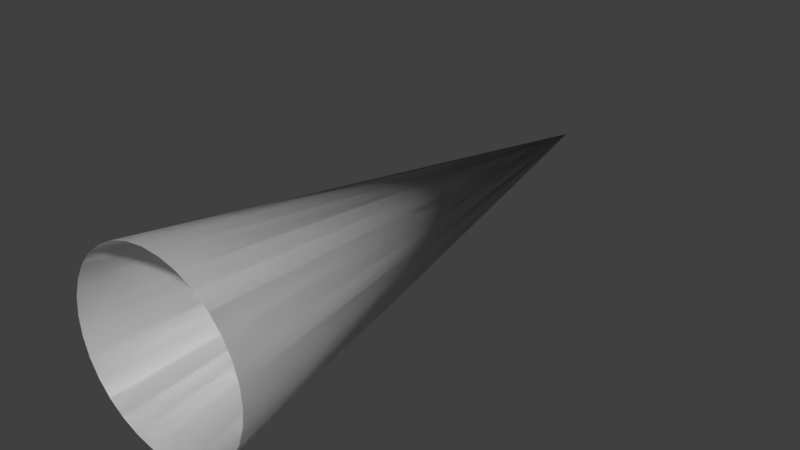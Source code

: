 # Source: Scanner_Beam_001.blend  (saved by Blender 2.77.0; exported with 4.5.12 LTS)
import bpy
from mathutils import Matrix  # noqa: F401  (used for matrix-valued properties, if any)

bpy.ops.wm.read_factory_settings(use_empty=True)
scene = bpy.context.scene
scene.name = 'Scene'

# ---- collections
col_collection_1 = bpy.data.collections.new('Collection 1'); scene.collection.children.link(col_collection_1)

# ---- materials (node trees are filled in below, after node groups)
mat_scanner_beam = bpy.data.materials.new('Scanner Beam')
mat_scanner_beam.alpha_threshold = 0.0
mat_scanner_beam.use_transparent_shadow = False
mat_scanner_beam.roughness = 0.5

# ---- material node trees

# ---- world
world_world = bpy.data.worlds.new('World'); scene.world = world_world
world_world.color = (0.05088, 0.05088, 0.05088)
world_world.use_sun_shadow = False
world_world.sun_shadow_jitter_overblur = 0.0
world_world.cycles.sampling_method = 'MANUAL'

# ---- meshes
me_cone = bpy.data.meshes.new('Cone')
me_cone.from_pydata([(3.331e-15, -30.0, -5.0), (0.9755, -30.0, -4.904), (1.913, -30.0, -4.619), (2.778, -30.0, -4.157), (3.536, -30.0, -3.536), (4.157, -30.0, -2.778), (4.619, -30.0, -1.913), (4.904, -30.0, -0.9755), (5.0, -30.0, -3.874e-07), (0.0, 0.0, 0.0), (4.904, -30.0, 0.9755), (4.619, -30.0, 1.913), (4.157, -30.0, 2.778), (3.536, -30.0, 3.536), (2.778, -30.0, 4.157), (1.913, -30.0, 4.619), (0.9755, -30.0, 4.904), (-1.629e-06, -30.0, 5.0), (-0.9755, -30.0, 4.904), (-1.913, -30.0, 4.619), (-2.778, -30.0, 4.157), (-3.536, -30.0, 3.536), (-4.157, -30.0, 2.778), (-4.619, -30.0, 1.913), (-4.904, -30.0, 0.9754), (-5.0, -30.0, -4.56e-06), (-4.904, -30.0, -0.9755), (-4.619, -30.0, -1.913), (-4.157, -30.0, -2.778), (-3.536, -30.0, -3.536), (-2.778, -30.0, -4.157), (-1.913, -30.0, -4.619), (-0.9754, -30.0, -4.904), (3.331e-15, -30.0, -5.0), (0.9755, -30.0, -4.904), (1.913, -30.0, -4.619), (2.778, -30.0, -4.157), (3.536, -30.0, -3.536), (4.157, -30.0, -2.778), (4.619, -30.0, -1.913), (4.904, -30.0, -0.9755), (5.0, -30.0, -3.874e-07), (0.0, 0.0, 0.0), (4.904, -30.0, 0.9755), (4.619, -30.0, 1.913), (4.157, -30.0, 2.778), (3.536, -30.0, 3.536), (2.778, -30.0, 4.157), (1.913, -30.0, 4.619), (0.9755, -30.0, 4.904), (-1.629e-06, -30.0, 5.0), (-0.9755, -30.0, 4.904), (-1.913, -30.0, 4.619), (-2.778, -30.0, 4.157), (-3.536, -30.0, 3.536), (-4.157, -30.0, 2.778), (-4.619, -30.0, 1.913), (-4.904, -30.0, 0.9754), (-5.0, -30.0, -4.56e-06), (-4.904, -30.0, -0.9755), (-4.619, -30.0, -1.913), (-4.157, -30.0, -2.778), (-3.536, -30.0, -3.536), (-2.778, -30.0, -4.157), (-1.913, -30.0, -4.619), (-0.9754, -30.0, -4.904)], [], [(0, 9, 1), (1, 9, 2), (2, 9, 3), (3, 9, 4), (4, 9, 5), (5, 9, 6), (6, 9, 7), (7, 9, 8), (8, 9, 10), (10, 9, 11), (11, 9, 12), (12, 9, 13), (13, 9, 14), (14, 9, 15), (15, 9, 16), (16, 9, 17), (17, 9, 18), (18, 9, 19), (19, 9, 20), (20, 9, 21), (21, 9, 22), (22, 9, 23), (23, 9, 24), (24, 9, 25), (25, 9, 26), (26, 9, 27), (27, 9, 28), (28, 9, 29), (29, 9, 30), (30, 9, 31), (31, 9, 32), (32, 9, 0), (33, 34, 42), (34, 35, 42), (35, 36, 42), (36, 37, 42), (37, 38, 42), (38, 39, 42), (39, 40, 42), (40, 41, 42), (41, 43, 42), (43, 44, 42), (44, 45, 42), (45, 46, 42), (46, 47, 42), (47, 48, 42), (48, 49, 42), (49, 50, 42), (50, 51, 42), (51, 52, 42), (52, 53, 42), (53, 54, 42), (54, 55, 42), (55, 56, 42), (56, 57, 42), (57, 58, 42), (58, 59, 42), (59, 60, 42), (60, 61, 42), (61, 62, 42), (62, 63, 42), (63, 64, 42), (64, 65, 42), (65, 33, 42)])
me_cone.polygons.foreach_set('use_smooth', [True] * 64)
_uv = me_cone.uv_layers.new(name='UVMap')
_uv.uv.foreach_set('vector', [0.5, 0.0, 0.5, 1.0, 0.5975, 0.0, 0.5975, 0.0, 0.5, 1.0, 0.6913, 0.0, 0.6913, 0.0, 0.5, 1.0, 0.7778, 0.0, 0.7778, 0.0, 0.5, 1.0, 0.8536, 0.0, 0.8536, 0.0, 0.5, 1.0, 0.9157, 0.0, 0.9157, 0.0, 0.5, 1.0, 0.9619, 0.0, 0.9619, 0.0, 0.5, 1.0, 0.9904, 0.0, 0.9904, 0.0, 0.5, 1.0, 1.0, 0.0, 1.0, 0.0, 0.5, 1.0, 0.9904, 0.0, 0.9904, 0.0, 0.5, 1.0, 0.9619, 0.0, 0.9619, 0.0, 0.5, 1.0, 0.9157, 0.0, 0.9157, 0.0, 0.5, 1.0, 0.8536, 0.0, 0.8536, 0.0, 0.5, 1.0, 0.7778, 0.0, 0.7778, 0.0, 0.5, 1.0, 0.6913, 0.0, 0.6913, 0.0, 0.5, 1.0, 0.5975, 0.0, 0.5975, 0.0, 0.5, 1.0, 0.5, 0.0, 0.5, 0.0, 0.5, 1.0, 0.4025, 0.0, 0.4025, 0.0, 0.5, 1.0, 0.3087, 0.0, 0.3087, 0.0, 0.5, 1.0, 0.2222, 0.0, 0.2222, 0.0, 0.5, 1.0, 0.1464, 0.0, 0.1464, 0.0, 0.5, 1.0, 0.08426, 0.0, 0.08426, 0.0, 0.5, 1.0, 0.03806, 0.0, 0.03806, 0.0, 0.5, 1.0, 0.009607, 0.0, 0.009607, 0.0, 0.5, 1.0, 0.0, 0.0, 0.0, 0.0, 0.5, 1.0, 0.009608, 0.0, 0.009608, 0.0, 0.5, 1.0, 0.03806, 0.0, 0.03806, 0.0, 0.5, 1.0, 0.08427, 0.0, 0.08427, 0.0, 0.5, 1.0, 0.1464, 0.0, 0.1464, 0.0, 0.5, 1.0, 0.2222, 0.0, 0.2222, 0.0, 0.5, 1.0, 0.3087, 0.0, 0.3087, 0.0, 0.5, 1.0, 0.4025, 0.0, 0.4025, 0.0, 0.5, 1.0, 0.5, 0.0, 0.5, 0.0, 0.5975, 0.0, 0.5, 1.0, 0.5975, 0.0, 0.6913, 0.0, 0.5, 1.0, 0.6913, 0.0, 0.7778, 0.0, 0.5, 1.0, 0.7778, 0.0, 0.8536, 0.0, 0.5, 1.0, 0.8536, 0.0, 0.9157, 0.0, 0.5, 1.0, 0.9157, 0.0, 0.9619, 0.0, 0.5, 1.0, 0.9619, 0.0, 0.9904, 0.0, 0.5, 1.0, 0.9904, 0.0, 1.0, 0.0, 0.5, 1.0, 1.0, 0.0, 0.9904, 0.0, 0.5, 1.0, 0.9904, 0.0, 0.9619, 0.0, 0.5, 1.0, 0.9619, 0.0, 0.9157, 0.0, 0.5, 1.0, 0.9157, 0.0, 0.8536, 0.0, 0.5, 1.0, 0.8536, 0.0, 0.7778, 0.0, 0.5, 1.0, 0.7778, 0.0, 0.6913, 0.0, 0.5, 1.0, 0.6913, 0.0, 0.5975, 0.0, 0.5, 1.0, 0.5975, 0.0, 0.5, 0.0, 0.5, 1.0, 0.5, 0.0, 0.4025, 0.0, 0.5, 1.0, 0.4025, 0.0, 0.3087, 0.0, 0.5, 1.0, 0.3087, 0.0, 0.2222, 0.0, 0.5, 1.0, 0.2222, 0.0, 0.1464, 0.0, 0.5, 1.0, 0.1464, 0.0, 0.08426, 0.0, 0.5, 1.0, 0.08426, 0.0, 0.03806, 0.0, 0.5, 1.0, 0.03806, 0.0, 0.009607, 0.0, 0.5, 1.0, 0.009607, 0.0, 0.0, 0.0, 0.5, 1.0, 0.0, 0.0, 0.009608, 0.0, 0.5, 1.0, 0.009608, 0.0, 0.03806, 0.0, 0.5, 1.0, 0.03806, 0.0, 0.08427, 0.0, 0.5, 1.0, 0.08427, 0.0, 0.1464, 0.0, 0.5, 1.0, 0.1464, 0.0, 0.2222, 0.0, 0.5, 1.0, 0.2222, 0.0, 0.3087, 0.0, 0.5, 1.0, 0.3087, 0.0, 0.4025, 0.0, 0.5, 1.0, 0.4025, 0.0, 0.5, 0.0, 0.5, 1.0])
me_cone.materials.append(mat_scanner_beam)
me_cone.use_remesh_preserve_volume = False
me_cone.use_remesh_preserve_attributes = False
me_cone.use_mirror_vertex_groups = False
me_cone.update()

# ---- objects
ob_cone = bpy.data.objects.new('Cone', me_cone)

# ---- transforms, parenting, visibility, modifiers, constraints
ob_cone.location = (0.0, 0.0, 0.0)
ob_cone.lineart.crease_threshold = 0.0

# ---- collection membership
col_collection_1.objects.link(ob_cone)

# ---- scene / render settings (as saved in the file)
scene.frame_start = 1; scene.frame_end = 250; scene.frame_set(1)
scene.render.engine = 'BLENDER_EEVEE_NEXT'
scene.render.resolution_percentage = 50
scene.render.dither_intensity = 0.0
scene.cycles.use_denoising = False
scene.cycles.samples = 128
scene.cycles.sampling_pattern = 'TABULATED_SOBOL'
scene.cycles.light_sampling_threshold = 0.0
scene.cycles.use_adaptive_sampling = False
scene.cycles.use_light_tree = False
scene.cycles.blur_glossy = 0.0
scene.cycles.sample_clamp_indirect = 0.0
scene.view_settings.view_transform = 'Standard'
bpy.context.view_layer.update()

# ---- added for rendering (the .blend has no active camera and no usable light): camera, sun
cam_auto = bpy.data.cameras.new('AutoCamera')
cam_auto.lens = 50.0
cam_auto.sensor_width = 36.0
cam_auto.clip_end = 1000.0
ob_auto_camera = bpy.data.objects.new('AutoCamera', cam_auto)
scene.collection.objects.link(ob_auto_camera)
ob_auto_camera.location = (30.6862, -51.8235, 24.549)
ob_auto_camera.rotation_euler = (1.09748, -7.21219e-08, 0.694738)
scene.camera = ob_auto_camera
light_auto_sun = bpy.data.lights.new('AutoSun', 'SUN')
light_auto_sun.energy = 3.0
light_auto_sun.angle = 0.0523599
ob_auto_sun = bpy.data.objects.new('AutoSun', light_auto_sun)
scene.collection.objects.link(ob_auto_sun)
ob_auto_sun.rotation_euler = (0.872665, 0.174533, 0.523599)
bpy.context.view_layer.update()
